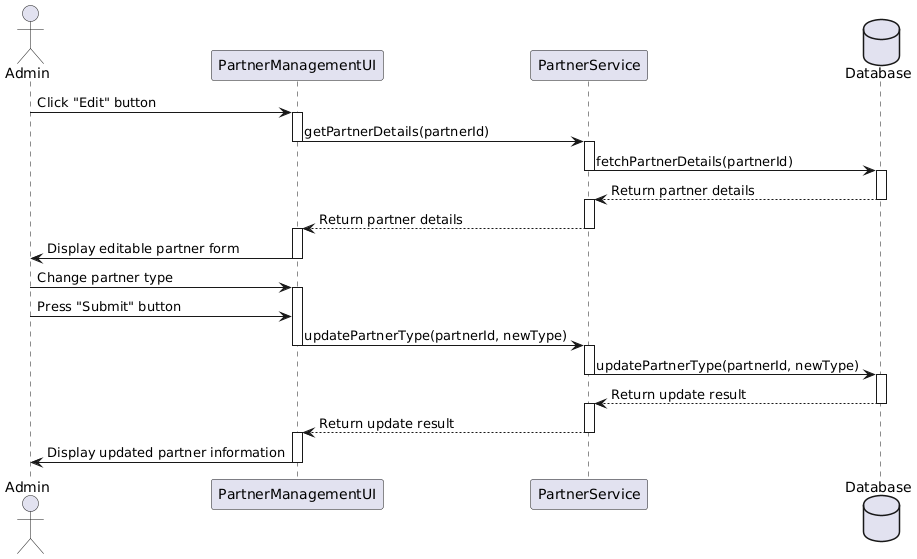

The diagram above was rendered by PlantUML. Its source (embedded in the PNG):
@startuml
actor Admin
participant "PartnerManagementUI" as PMUI
participant "PartnerService" as PS
database "Database"

Admin -> PMUI : Click "Edit" button
activate PMUI
PMUI -> PS : getPartnerDetails(partnerId)
deactivate PMUI
activate PS
PS -> Database : fetchPartnerDetails(partnerId)
deactivate PS
activate Database
Database --> PS : Return partner details
deactivate Database
activate PS
PS --> PMUI : Return partner details
deactivate PS
activate PMUI
PMUI -> Admin : Display editable partner form
deactivate PMUI

Admin -> PMUI : Change partner type
activate PMUI
Admin -> PMUI : Press "Submit" button
PMUI -> PS : updatePartnerType(partnerId, newType)
deactivate PMUI
activate PS
PS -> Database : updatePartnerType(partnerId, newType)
deactivate PS
activate Database
Database --> PS : Return update result
deactivate Database
activate PS
PS --> PMUI : Return update result
deactivate PS
activate PMUI
PMUI -> Admin : Display updated partner information
deactivate PMUI
@enduml